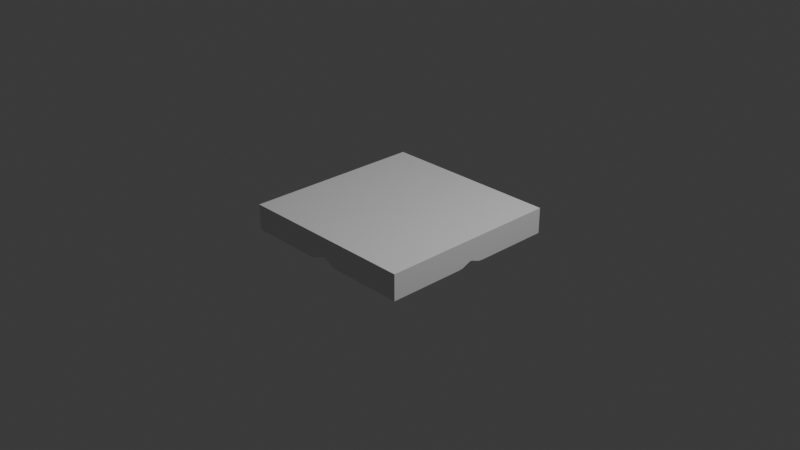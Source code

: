 # Source: GasStationRoof.blend  (saved by Blender 4.5.91; exported with 4.5.12 LTS)
import bpy
from mathutils import Matrix  # noqa: F401  (used for matrix-valued properties, if any)

bpy.ops.wm.read_factory_settings(use_empty=True)
scene = bpy.context.scene
scene.name = 'Scene'

# ---- collections
col_collection = bpy.data.collections.new('Collection'); scene.collection.children.link(col_collection)

# ---- world
world_world = bpy.data.worlds.new('World'); scene.world = world_world
world_world.use_nodes = True; world_world.node_tree.nodes.clear()
_N = world_world.node_tree.nodes; _L = world_world.node_tree.links
n0 = _N.new('ShaderNodeOutputWorld'); n0.name = 'World Output'; n0.location = (200, 100)
n1 = _N.new('ShaderNodeBackground'); n1.name = 'Background'; n1.location = (-200, 100)
n1.inputs[0].default_value = (0.05088, 0.05088, 0.05088, 1.0)
_L.new(n1.outputs[0], n0.inputs[0])
n0.is_active_output = True
world_world.color = (0.05088, 0.05088, 0.05088)
world_world.sun_shadow_jitter_overblur = 0.0

# ---- cameras
cam_camera = bpy.data.cameras.new('Camera')
cam_camera.clip_end = 100.0
cam_camera.ortho_scale = 7.314

# ---- lights
light_light = bpy.data.lights.new('Light', 'POINT')
light_light.energy = 1000.0
light_light.shadow_soft_size = 0.1

# ---- meshes
me_cube_001 = bpy.data.meshes.new('Cube.001')
me_cube_001.from_pydata([(0.0, -1.0, -2.0), (0.0, -1.0, 0.0), (0.0, 1.0, -2.0), (0.0, 1.0, 0.0), (2.0, -1.0, -2.0), (2.0, -1.0, 0.0), (2.0, 1.0, -2.0), (2.0, 1.0, 0.0), (1.0, 1.0, 0.0), (1.0, -1.0, 0.0), (0.0, 0.0, 0.0), (2.0, 0.0, 0.0), (1.0, 0.0, 0.0), (0.875, -1.0, 0.0), (0.875, 1.0, 0.0), (0.875, 0.0, 0.0), (1.125, 1.0, 0.0), (1.125, -1.0, 0.0), (1.125, 0.0, 0.0), (2.0, -0.121, 0.0), (1.0, -0.121, 0.0), (0.0, -0.121, 0.0), (0.875, -0.121, 0.0), (1.125, -0.121, 0.0), (0.0, 0.1274, 0.0), (2.0, 0.1274, 0.0), (1.0, 0.1274, 0.0), (0.875, 0.1274, 0.0), (1.125, 0.1274, 0.0), (1.014, 0.9591, -1.681), (0.9865, 0.9591, -1.681), (1.0, 1.0, -1.523), (0.9865, -0.9591, -1.681), (1.014, -0.9591, -1.681), (1.0, -1.0, -1.523), (0.0, 0.01373, -1.681), (0.0, -0.01312, -1.682), (0.0, 0.0, -1.602), (2.0, -0.01312, -1.682), (2.0, 0.01373, -1.681), (2.0, 0.0, -1.602), (0.9591, 0.04087, -1.643), (1.041, 0.04087, -1.643), (1.041, -0.04087, -1.643), (0.9591, -0.04087, -1.643), (0.8885, 0.9591, -1.961), (0.833, 1.0, -2.0), (0.833, -1.0, -2.0), (0.8885, -0.9591, -1.961), (0.8341, -0.01312, -1.682), (0.8341, 0.01373, -1.681), (0.9159, 0.01373, -1.681), (0.9159, -0.01312, -1.682), (1.111, -0.9591, -1.961), (1.167, -1.0, -2.0), (1.111, 0.9591, -1.961), (1.167, 1.0, -2.0), (1.084, -0.01312, -1.682), (1.084, 0.01373, -1.681), (1.166, 0.01373, -1.681), (1.166, -0.01312, -1.682), (0.0, -0.1079, -1.961), (0.0, -0.1619, -2.0), (0.0, -0.121, -1.959), (0.9865, -0.1619, -1.681), (0.9865, -0.08015, -1.681), (1.014, -0.08015, -1.681), (1.014, -0.1619, -1.681), (2.0, -0.1619, -2.0), (2.0, -0.1079, -1.961), (2.0, -0.121, -1.959), (0.8885, -0.1619, -1.961), (0.833, -0.1619, -2.0), (0.8341, -0.1079, -1.961), (0.9051, -0.09175, -1.828), (1.167, -0.1619, -2.0), (1.111, -0.1619, -1.961), (1.095, -0.09175, -1.828), (1.166, -0.1079, -1.961), (2.0, 0.1137, -1.962), (2.0, 0.1683, -2.0), (2.0, 0.1274, -1.959), (0.0, 0.1683, -2.0), (0.0, 0.1137, -1.962), (0.0, 0.1274, -1.959), (0.9865, 0.08652, -1.681), (0.9865, 0.1683, -1.681), (1.014, 0.1683, -1.681), (1.014, 0.08652, -1.681), (0.9045, 0.0974, -1.832), (0.8341, 0.1137, -1.962), (0.833, 0.1683, -2.0), (0.8885, 0.1683, -1.961), (1.166, 0.1137, -1.962), (1.096, 0.0974, -1.832), (1.111, 0.1683, -1.961), (1.167, 0.1683, -2.0)], [], [(22, 21, 1, 13), (23, 20, 9, 17), (28, 26, 12, 18), (27, 24, 10, 15), (26, 27, 15, 12), (20, 22, 13, 9), (25, 28, 18, 11), (19, 23, 17, 5), (11, 18, 23, 19), (12, 15, 22, 20), (18, 12, 20, 23), (15, 10, 21, 22), (7, 16, 28, 25), (8, 14, 27, 26), (14, 3, 24, 27), (16, 8, 26, 28), (29, 30, 31), (32, 33, 34), (35, 36, 37), (38, 39, 40), (41, 42, 43, 44), (49, 50, 51, 52), (57, 58, 59, 60), (61, 62, 63), (64, 65, 66, 67), (68, 69, 70), (71, 72, 73, 74), (75, 76, 77, 78), (79, 80, 81), (82, 83, 84), (85, 86, 87, 88), (89, 90, 91, 92), (93, 94, 95, 96), (55, 29, 31, 56), (48, 32, 34, 47), (67, 33, 32, 64), (88, 42, 41, 85), (49, 36, 35, 50), (57, 43, 42, 58), (30, 45, 46, 31), (44, 52, 51, 41), (89, 51, 50, 90), (71, 48, 47, 72), (33, 53, 54, 34), (38, 60, 59, 39), (93, 59, 58, 94), (75, 54, 53, 76), (43, 66, 65, 44), (52, 74, 73, 49), (60, 78, 77, 57), (76, 67, 66, 77), (72, 62, 61, 73), (64, 71, 74, 65), (68, 75, 78, 69), (29, 87, 86, 30), (45, 92, 91, 46), (56, 96, 95, 55), (94, 88, 87, 95), (90, 83, 82, 91), (79, 93, 96, 80), (85, 89, 92, 86), (29, 55, 95, 87), (31, 8, 16, 56), (46, 14, 8, 31), (45, 30, 86, 92), (34, 9, 13, 47), (54, 17, 9, 34), (71, 64, 32, 48), (67, 76, 53, 33), (35, 37, 10, 24, 84, 83), (61, 63, 21, 10, 37, 36), (83, 90, 50, 35), (36, 49, 73, 61), (38, 40, 11, 19, 70, 69), (93, 79, 39, 59), (79, 81, 25, 11, 40, 39), (60, 38, 69, 78), (88, 94, 58, 42), (43, 57, 77, 66), (89, 85, 41, 51), (52, 44, 65, 74), (2, 46, 91, 82), (2, 3, 14, 46), (62, 72, 47, 0), (47, 13, 1, 0), (4, 5, 17, 54), (75, 68, 4, 54), (56, 6, 80, 96), (56, 16, 7, 6), (0, 1, 21, 63, 62), (68, 70, 19, 5, 4), (6, 7, 25, 81, 80), (82, 84, 24, 3, 2)])
_uv = me_cube_001.uv_layers.new(name='UVMap')
_uv.uv.foreach_set('vector', [0.8125, 0.6867, 0.875, 0.6867, 0.875, 0.75, 0.8125, 0.75, 0.6875, 0.6867, 0.75, 0.6867, 0.75, 0.75, 0.6875, 0.75, 0.6875, 0.5625, 0.75, 0.5625, 0.75, 0.625, 0.6875, 0.625, 0.8125, 0.5625, 0.875, 0.5625, 0.875, 0.625, 0.8125, 0.625, 0.75, 0.5625, 0.8125, 0.5625, 0.8125, 0.625, 0.75, 0.625, 0.75, 0.6867, 0.8125, 0.6867, 0.8125, 0.75, 0.75, 0.75, 0.625, 0.5625, 0.6875, 0.5625, 0.6875, 0.625, 0.625, 0.625, 0.625, 0.6867, 0.6875, 0.6867, 0.6875, 0.75, 0.625, 0.75, 0.625, 0.625, 0.6875, 0.625, 0.6875, 0.6867, 0.625, 0.6867, 0.75, 0.625, 0.8125, 0.625, 0.8125, 0.6867, 0.75, 0.6867, 0.6875, 0.625, 0.75, 0.625, 0.75, 0.6867, 0.6875, 0.6867, 0.8125, 0.625, 0.875, 0.625, 0.875, 0.6867, 0.8125, 0.6867, 0.625, 0.5, 0.6875, 0.5, 0.6875, 0.5625, 0.625, 0.5625, 0.75, 0.5, 0.8125, 0.5, 0.8125, 0.5625, 0.75, 0.5625, 0.8125, 0.5, 0.875, 0.5, 0.875, 0.5625, 0.8125, 0.5625, 0.6875, 0.5, 0.75, 0.5, 0.75, 0.5625, 0.6875, 0.5625, 0.2567, 0.5029, 0.2432, 0.5029, 0.25, 0.5, 0.2432, 0.7471, 0.2567, 0.7471, 0.25, 0.75, 0.125, 0.6183, 0.125, 0.6317, 0.125, 0.625, 0.375, 0.6317, 0.375, 0.6183, 0.3812, 0.625, 0.2379, 0.613, 0.2621, 0.613, 0.2621, 0.6371, 0.2379, 0.6371, 0.1846, 0.6317, 0.1846, 0.6183, 0.2032, 0.6137, 0.2034, 0.6364, 0.2966, 0.6364, 0.2968, 0.6137, 0.3154, 0.6183, 0.3154, 0.6317, 0.125, 0.68, 0.125, 0.6896, 0.125, 0.6867, 0.2432, 0.6896, 0.2385, 0.6708, 0.2615, 0.6708, 0.2568, 0.6896, 0.375, 0.6896, 0.375, 0.68, 0.3801, 0.6867, 0.1943, 0.6896, 0.1845, 0.6896, 0.1846, 0.68, 0.2031, 0.6712, 0.3155, 0.6896, 0.3057, 0.6896, 0.2969, 0.6712, 0.3154, 0.68, 0.375, 0.5692, 0.375, 0.5596, 0.3801, 0.5625, 0.375, 0.1904, 0.375, 0.1808, 0.3801, 0.1875, 0.2387, 0.5781, 0.2432, 0.5596, 0.2568, 0.5596, 0.2613, 0.5781, 0.2028, 0.5777, 0.1846, 0.5692, 0.1845, 0.5596, 0.1943, 0.5596, 0.3154, 0.5692, 0.2972, 0.5777, 0.3057, 0.5596, 0.3155, 0.5596, 0.3057, 0.5029, 0.2567, 0.5029, 0.25, 0.5, 0.3154, 0.5, 0.1943, 0.7471, 0.2432, 0.7471, 0.25, 0.75, 0.1846, 0.75, 0.2568, 0.6896, 0.2567, 0.7471, 0.2432, 0.7471, 0.2432, 0.6896, 0.2613, 0.5781, 0.2621, 0.613, 0.2379, 0.613, 0.2387, 0.5781, 0.1846, 0.6317, 0.125, 0.6317, 0.125, 0.6183, 0.1846, 0.6183, 0.2966, 0.6364, 0.2621, 0.6371, 0.2621, 0.613, 0.2968, 0.6137, 0.2432, 0.5029, 0.1943, 0.5029, 0.1846, 0.5, 0.25, 0.5, 0.2379, 0.6371, 0.2034, 0.6364, 0.2032, 0.6137, 0.2379, 0.613, 0.2028, 0.5777, 0.2032, 0.6137, 0.1846, 0.6183, 0.1846, 0.5692, 0.1943, 0.6896, 0.1943, 0.7471, 0.1846, 0.75, 0.1845, 0.6896, 0.2567, 0.7471, 0.3057, 0.7471, 0.3154, 0.75, 0.25, 0.75, 0.375, 0.6317, 0.3154, 0.6317, 0.3154, 0.6183, 0.375, 0.6183, 0.3154, 0.5692, 0.3154, 0.6183, 0.2968, 0.6137, 0.2972, 0.5777, 0.3155, 0.6896, 0.3154, 0.75, 0.3057, 0.7471, 0.3057, 0.6896, 0.2621, 0.6371, 0.2615, 0.6708, 0.2385, 0.6708, 0.2379, 0.6371, 0.2034, 0.6364, 0.2031, 0.6712, 0.1846, 0.68, 0.1846, 0.6317, 0.3154, 0.6317, 0.3154, 0.68, 0.2969, 0.6712, 0.2966, 0.6364, 0.3057, 0.6896, 0.2568, 0.6896, 0.2615, 0.6708, 0.2969, 0.6712, 0.1845, 0.6896, 0.125, 0.6896, 0.125, 0.68, 0.1846, 0.68, 0.2432, 0.6896, 0.1943, 0.6896, 0.2031, 0.6712, 0.2385, 0.6708, 0.375, 0.6896, 0.3155, 0.6896, 0.3154, 0.68, 0.375, 0.68, 0.2567, 0.5029, 0.2568, 0.5596, 0.2432, 0.5596, 0.2432, 0.5029, 0.1943, 0.5029, 0.1943, 0.5596, 0.1845, 0.5596, 0.1846, 0.5, 0.3154, 0.5, 0.3155, 0.5596, 0.3057, 0.5596, 0.3057, 0.5029, 0.2972, 0.5777, 0.2613, 0.5781, 0.2568, 0.5596, 0.3057, 0.5596, 0.1846, 0.5692, 0.125, 0.5692, 0.125, 0.5596, 0.1845, 0.5596, 0.375, 0.5692, 0.3154, 0.5692, 0.3155, 0.5596, 0.375, 0.5596, 0.2387, 0.5781, 0.2028, 0.5777, 0.1943, 0.5596, 0.2432, 0.5596, 0.2567, 0.5029, 0.3057, 0.5029, 0.3057, 0.5596, 0.2568, 0.5596, 0.3933, 0.375, 0.625, 0.375, 0.625, 0.4375, 0.3768, 0.4428, 0.3768, 0.3072, 0.625, 0.3125, 0.625, 0.375, 0.3933, 0.375, 0.1943, 0.5029, 0.2432, 0.5029, 0.2432, 0.5596, 0.1943, 0.5596, 0.3933, 0.875, 0.625, 0.875, 0.625, 0.9375, 0.3768, 0.9428, 0.3768, 0.8072, 0.625, 0.8125, 0.625, 0.875, 0.3933, 0.875, 0.1943, 0.6896, 0.2432, 0.6896, 0.2432, 0.7471, 0.1943, 0.7471, 0.2568, 0.6896, 0.3057, 0.6896, 0.3057, 0.7471, 0.2567, 0.7471, 0.375, 0.1317, 0.3812, 0.125, 0.625, 0.125, 0.625, 0.1875, 0.3801, 0.1875, 0.375, 0.1808, 0.375, 0.06998, 0.3801, 0.0633, 0.625, 0.0633, 0.625, 0.125, 0.3812, 0.125, 0.375, 0.1183, 0.125, 0.5692, 0.1846, 0.5692, 0.1846, 0.6183, 0.125, 0.6183, 0.125, 0.6317, 0.1846, 0.6317, 0.1846, 0.68, 0.125, 0.68, 0.375, 0.6317, 0.3812, 0.625, 0.625, 0.625, 0.625, 0.6867, 0.3801, 0.6867, 0.375, 0.68, 0.3154, 0.5692, 0.375, 0.5692, 0.375, 0.6183, 0.3154, 0.6183, 0.375, 0.5692, 0.3801, 0.5625, 0.625, 0.5625, 0.625, 0.625, 0.3812, 0.625, 0.375, 0.6183, 0.3154, 0.6317, 0.375, 0.6317, 0.375, 0.68, 0.3154, 0.68, 0.2613, 0.5781, 0.2972, 0.5777, 0.2968, 0.6137, 0.2621, 0.613, 0.2621, 0.6371, 0.2966, 0.6364, 0.2969, 0.6712, 0.2615, 0.6708, 0.2028, 0.5777, 0.2387, 0.5781, 0.2379, 0.613, 0.2032, 0.6137, 0.2034, 0.6364, 0.2379, 0.6371, 0.2385, 0.6708, 0.2031, 0.6712, 0.125, 0.5, 0.1846, 0.5, 0.1845, 0.5596, 0.125, 0.5596, 0.375, 0.25, 0.625, 0.25, 0.625, 0.3125, 0.3768, 0.3072, 0.125, 0.6896, 0.1845, 0.6896, 0.1846, 0.75, 0.125, 0.75, 0.3768, 0.9428, 0.625, 0.9375, 0.625, 1.0, 0.375, 1.0, 0.375, 0.75, 0.625, 0.75, 0.625, 0.8125, 0.3768, 0.8072, 0.3155, 0.6896, 0.375, 0.6896, 0.375, 0.75, 0.3154, 0.75, 0.3154, 0.5, 0.375, 0.5, 0.375, 0.5596, 0.3155, 0.5596, 0.3768, 0.4428, 0.625, 0.4375, 0.625, 0.5, 0.375, 0.5, 0.375, 0.0, 0.625, 0.0, 0.625, 0.0633, 0.3801, 0.0633, 0.375, 0.06035, 0.375, 0.6896, 0.3801, 0.6867, 0.625, 0.6867, 0.625, 0.75, 0.375, 0.75, 0.375, 0.5, 0.625, 0.5, 0.625, 0.5625, 0.3801, 0.5625, 0.375, 0.5596, 0.375, 0.1904, 0.3801, 0.1875, 0.625, 0.1875, 0.625, 0.25, 0.375, 0.25])
me_cube_001.update()

# ---- objects
ob_light = bpy.data.objects.new('Light', light_light)
ob_camera = bpy.data.objects.new('Camera', cam_camera)
ob_cube = bpy.data.objects.new('Cube', me_cube_001)

# ---- transforms, parenting, visibility, modifiers, constraints
ob_light.location = (4.076, 1.005, 5.904)
ob_light.rotation_euler = (0.6503, 0.05522, 1.866)
ob_light.lock_rotations_4d = False
ob_light.empty_display_type = 'ARROWS'
ob_light.color = (0.0, 0.0, 0.0, 0.0)
ob_light.lineart.crease_threshold = 0.0
ob_camera.location = (7.359, -6.926, 4.958)
ob_camera.rotation_euler = (1.109, 0.0, 0.8149)
ob_camera.lock_rotations_4d = False
ob_camera.empty_display_type = 'ARROWS'
ob_camera.color = (0.0, 0.0, 0.0, 0.0)
ob_camera.display_type = 'WIRE'
ob_camera.lineart.crease_threshold = 0.0
ob_cube.location = (-1.0, 0.0, 0.14)
ob_cube.scale = (1.0, 1.0, 0.14)

# ---- collection membership
col_collection.objects.link(ob_light)
col_collection.objects.link(ob_camera)
col_collection.objects.link(ob_cube)

# ---- scene / render settings (as saved in the file)
scene.camera = ob_camera
scene.frame_start = 1; scene.frame_end = 250; scene.frame_set(1)
scene.render.engine = 'BLENDER_EEVEE_NEXT'
bpy.context.view_layer.update()
